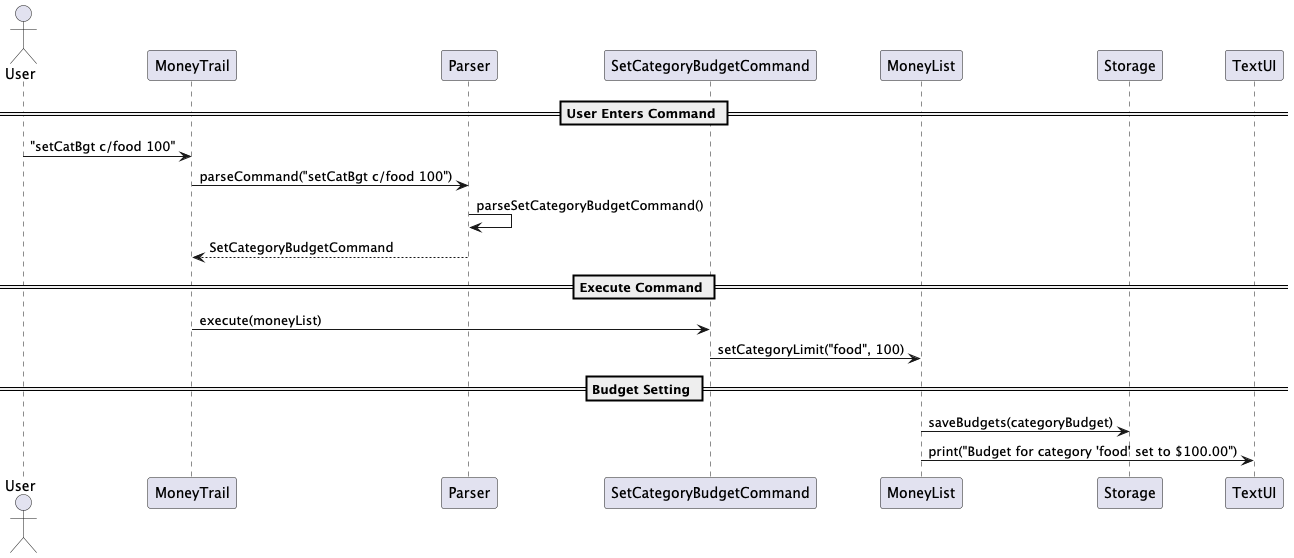

The diagram above was rendered by PlantUML. Its source (embedded in the PNG):
@startuml
actor User
participant MoneyTrail
participant Parser
participant SetCategoryBudgetCommand
participant MoneyList
participant Storage
participant TextUI

== User Enters Command ==
User -> MoneyTrail : "setCatBgt c/food 100"
MoneyTrail -> Parser : parseCommand("setCatBgt c/food 100")
Parser -> Parser : parseSetCategoryBudgetCommand()
Parser --> MoneyTrail : SetCategoryBudgetCommand

== Execute Command ==
MoneyTrail -> SetCategoryBudgetCommand : execute(moneyList)
SetCategoryBudgetCommand -> MoneyList : setCategoryLimit("food", 100)

== Budget Setting ==
MoneyList -> Storage : saveBudgets(categoryBudget)
MoneyList -> TextUI : print("Budget for category 'food' set to $100.00")

@enduml